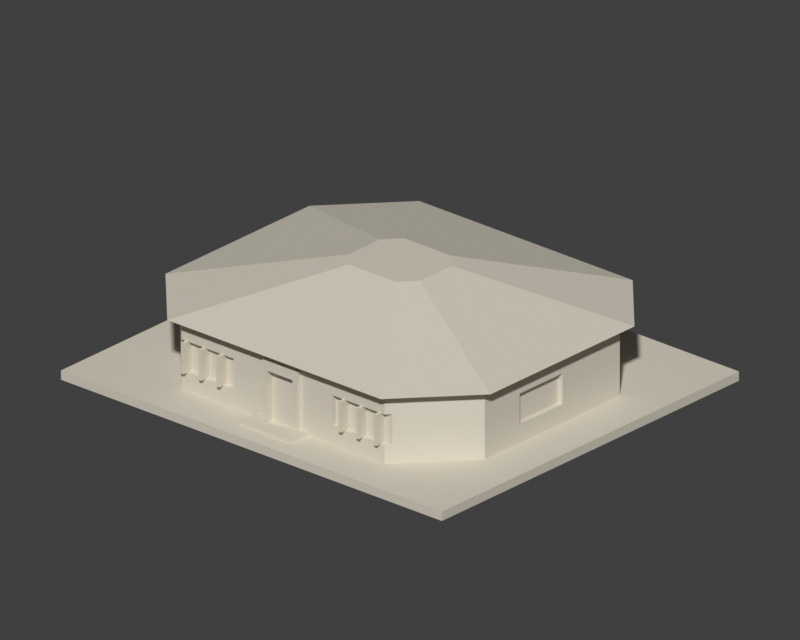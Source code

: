 # Source: scene.blend  (saved by Blender 4.3.34; exported with 4.5.12 LTS)
import bpy
from mathutils import Matrix  # noqa: F401  (used for matrix-valued properties, if any)

bpy.ops.wm.read_factory_settings(use_empty=True)
scene = bpy.context.scene
scene.name = 'Scene'

# ---- collections
col_collection = bpy.data.collections.new('Collection'); scene.collection.children.link(col_collection)

# ---- materials (node trees are filled in below, after node groups)
mat_warm_stone_preview_only = bpy.data.materials.new('Warm stone preview only')
mat_warm_stone_preview_only.diffuse_color = (0.69, 0.64, 0.54, 1.0)

# ---- material node trees

# ---- world
world_world = bpy.data.worlds.new('World'); scene.world = world_world
world_world.use_nodes = True; world_world.node_tree.nodes.clear()
_N = world_world.node_tree.nodes; _L = world_world.node_tree.links
n0 = _N.new('ShaderNodeOutputWorld'); n0.name = 'World Output'; n0.location = (300, 300)
n1 = _N.new('ShaderNodeBackground'); n1.name = 'Background'; n1.location = (10, 300)
n1.inputs[0].default_value = (0.05088, 0.05088, 0.05088, 1.0)
_L.new(n1.outputs[0], n0.inputs[0])
n0.is_active_output = True
world_world.color = (0.055, 0.065, 0.085)
world_world.sun_shadow_jitter_overblur = 0.0

# ---- cameras
cam_camera_001 = bpy.data.cameras.new('Camera.001')
cam_camera_001.type = 'ORTHO'
cam_camera_001.ortho_scale = 235.8
cam_camera_001.display_size = 1000.0

# ---- meshes
me_model = bpy.data.meshes.new('model')
me_model.from_pydata([(-75.0, -66.0, 3.0), (-40.0, -52.0, 3.0), (-60.0, -30.0, 3.0), (-10.0, -60.0, 3.0), (-75.0, -66.0, 0.0), (-75.0, 66.0, 3.0), (-60.0, 30.0, 3.0), (75.0, -66.0, 0.0), (10.0, -60.0, 3.0), (-10.0, -52.0, 3.0), (-75.0, 66.0, 0.0), (-40.0, 52.0, 3.0), (75.0, 66.0, 3.0), (75.0, -66.0, 3.0), (10.0, -52.0, 3.0), (40.0, -52.0, 3.0), (60.0, -30.0, 3.0), (75.0, 66.0, 0.0), (40.0, 52.0, 3.0), (60.0, 30.0, 3.0), (-40.0, -52.0, 9.0), (-41.55, -50.3, 9.0), (-38.55, -52.0, 9.0), (-37.45, -52.0, 9.0), (-60.0, -30.0, 26.0), (-41.55, -50.3, 19.0), (-60.0, -14.5, 9.0), (-60.0, 4.5, 9.0), (-60.0, -14.5, 19.0), (-10.0, -52.0, 4.3), (-31.55, -52.0, 9.0), (-30.45, -52.0, 9.0), (-24.55, -52.0, 9.0), (-23.45, -52.0, 9.0), (-19.5, -52.0, 9.0), (-7.0, -52.0, 23.0), (-7.0, -52.0, 4.3), (-19.5, -52.0, 19.0), (-40.0, -52.0, 19.0), (-38.55, -52.0, 19.0), (-40.0, -52.0, 26.0), (-37.45, -52.0, 19.0), (-60.0, 30.0, 26.0), (-31.55, -52.0, 19.0), (-30.45, -52.0, 19.0), (-24.55, -52.0, 19.0), (-23.45, -52.0, 19.0), (7.0, -52.0, 23.0), (-60.0, 4.5, 19.0), (-40.0, 52.0, 26.0), (40.0, 52.0, 26.0), (7.0, -52.0, 4.3), (10.0, -52.0, 4.3), (19.5, -52.0, 19.0), (19.5, -52.0, 9.0), (23.45, -52.0, 9.0), (24.55, -52.0, 9.0), (30.45, -52.0, 9.0), (31.55, -52.0, 9.0), (37.45, -52.0, 9.0), (38.55, -52.0, 9.0), (40.0, -52.0, 9.0), (41.55, -50.3, 9.0), (41.55, -50.3, 19.0), (40.0, -52.0, 26.0), (60.0, -30.0, 26.0), (60.0, -14.5, 9.0), (60.0, -14.5, 19.0), (23.45, -52.0, 19.0), (24.55, -52.0, 19.0), (30.45, -52.0, 19.0), (31.55, -52.0, 19.0), (37.45, -52.0, 19.0), (38.55, -52.0, 19.0), (40.0, -52.0, 19.0), (60.0, 4.5, 19.0), (60.0, 4.5, 9.0), (60.0, 30.0, 26.0), (-42.0, -56.0, 26.0), (-64.0, -32.0, 26.0), (-64.0, 32.0, 26.0), (-14.08, -7.04, 39.0), (42.0, -56.0, 26.0), (-9.24, -12.32, 39.0), (-14.08, 7.04, 39.0), (9.24, 12.32, 39.0), (-42.0, 56.0, 26.0), (-9.24, 12.32, 39.0), (42.0, 56.0, 26.0), (9.24, -12.32, 39.0), (14.08, 7.04, 39.0), (14.08, -7.04, 39.0), (64.0, -32.0, 26.0), (64.0, 32.0, 26.0), (-7.0, -53.5, 4.3), (-5.0, -53.5, 4.3), (-5.0, -53.5, 20.0), (-7.0, -53.5, 23.0), (5.0, -53.5, 20.0), (5.0, -53.5, 4.3), (7.0, -53.5, 4.3), (7.0, -53.5, 23.0), (-5.0, -55.0, 3.0), (-5.0, -55.0, 4.3), (-5.0, -51.0, 3.0), (5.0, -55.0, 3.0), (-5.0, -51.0, 20.0), (5.0, -51.0, 20.0), (5.0, -55.0, 4.3), (5.0, -51.0, 3.0), (-38.55, -50.3, 9.0), (-38.55, -50.3, 19.0), (-37.45, -50.3, 9.0), (-31.55, -50.3, 9.0), (-30.45, -50.3, 9.0), (-24.55, -50.3, 9.0), (-23.45, -50.3, 9.0), (-19.5, -50.3, 9.0), (-37.45, -50.3, 19.0), (-30.45, -50.3, 19.0), (-23.45, -50.3, 19.0), (-19.5, -50.3, 19.0), (-31.55, -50.3, 19.0), (-24.55, -50.3, 19.0), (-38.55, -53.8, 9.0), (-37.45, -53.8, 9.0), (-38.55, -53.8, 19.0), (-37.45, -53.8, 19.0), (-31.55, -53.8, 9.0), (-30.45, -53.8, 9.0), (-31.55, -53.8, 19.0), (-30.45, -53.8, 19.0), (-24.55, -53.8, 9.0), (-23.45, -53.8, 9.0), (-24.55, -53.8, 19.0), (-23.45, -53.8, 19.0), (19.5, -50.3, 9.0), (23.45, -50.3, 9.0), (24.55, -50.3, 9.0), (30.45, -50.3, 9.0), (31.55, -50.3, 9.0), (37.45, -50.3, 9.0), (19.5, -50.3, 19.0), (24.55, -50.3, 19.0), (31.55, -50.3, 19.0), (23.45, -50.3, 19.0), (30.45, -50.3, 19.0), (37.45, -50.3, 19.0), (38.55, -50.3, 9.0), (38.55, -50.3, 19.0), (23.45, -53.8, 9.0), (24.55, -53.8, 9.0), (23.45, -53.8, 19.0), (24.55, -53.8, 19.0), (30.45, -53.8, 9.0), (31.55, -53.8, 9.0), (30.45, -53.8, 19.0), (31.55, -53.8, 19.0), (37.45, -53.8, 9.0), (37.45, -53.8, 19.0), (38.55, -53.8, 9.0), (38.55, -53.8, 19.0), (-58.3, -14.5, 9.0), (-58.3, 4.5, 9.0), (-58.3, -14.5, 19.0), (-58.3, 4.5, 19.0), (58.3, -14.5, 9.0), (58.3, 4.5, 9.0), (58.3, 4.5, 19.0), (58.3, -14.5, 19.0), (-10.0, -60.0, 4.3), (10.0, -60.0, 4.3)], [], [(0, 1, 2), (0, 3, 1), (4, 0, 5), (0, 2, 6), (4, 7, 0), (0, 8, 3), (1, 3, 9), (4, 10, 7), (0, 6, 5), (4, 5, 10), (6, 11, 5), (10, 5, 12), (5, 11, 12), (0, 13, 8), (0, 7, 13), (8, 13, 14), (14, 13, 15), (15, 13, 16), (7, 17, 13), (13, 12, 16), (10, 17, 7), (11, 18, 12), (10, 12, 17), (16, 12, 19), (13, 17, 12), (19, 12, 18), (1, 20, 21), (1, 22, 20), (1, 23, 22), (1, 21, 24), (1, 24, 2), (21, 25, 24), (2, 26, 27), (2, 24, 26), (26, 24, 28), (1, 9, 29), (1, 30, 23), (1, 31, 30), (1, 32, 31), (1, 33, 32), (1, 34, 33), (1, 29, 34), (34, 29, 35), (29, 36, 35), (34, 35, 37), (38, 39, 40), (40, 39, 41), (38, 24, 25), (38, 40, 24), (28, 24, 42), (40, 41, 43), (40, 43, 44), (40, 44, 45), (40, 45, 46), (37, 40, 46), (37, 35, 40), (40, 35, 47), (2, 27, 6), (27, 48, 6), (6, 48, 42), (6, 49, 11), (6, 42, 49), (11, 49, 50), (28, 42, 48), (51, 52, 53), (14, 15, 52), (52, 15, 54), (54, 15, 55), (15, 56, 55), (15, 57, 56), (15, 58, 57), (15, 59, 58), (52, 54, 53), (51, 53, 47), (15, 60, 59), (15, 61, 60), (15, 62, 61), (15, 16, 62), (62, 16, 63), (63, 16, 64), (16, 65, 64), (16, 19, 66), (16, 66, 67), (16, 67, 65), (40, 47, 64), (53, 68, 64), (53, 64, 47), (64, 68, 69), (64, 69, 70), (64, 70, 71), (64, 71, 72), (64, 72, 73), (74, 64, 73), (74, 63, 64), (67, 75, 65), (11, 50, 18), (66, 19, 76), (76, 77, 75), (76, 19, 77), (19, 18, 77), (18, 50, 77), (65, 75, 77), (78, 24, 40), (78, 79, 24), (79, 80, 24), (78, 81, 79), (78, 40, 64), (78, 82, 83), (78, 83, 81), (79, 81, 84), (81, 83, 85), (24, 80, 42), (79, 84, 80), (80, 86, 42), (42, 86, 49), (80, 87, 86), (80, 84, 87), (81, 87, 84), (81, 85, 87), (86, 87, 85), (49, 86, 88), (78, 64, 82), (83, 82, 89), (83, 89, 90), (89, 91, 90), (89, 92, 91), (82, 64, 65), (82, 65, 92), (89, 82, 92), (65, 77, 92), (91, 92, 93), (83, 90, 85), (91, 93, 90), (85, 90, 88), (49, 88, 50), (86, 85, 88), (92, 77, 93), (90, 93, 88), (77, 88, 93), (77, 50, 88), (94, 95, 96), (94, 35, 36), (94, 96, 97), (94, 97, 35), (96, 98, 97), (97, 47, 35), (99, 100, 101), (100, 51, 101), (99, 101, 98), (51, 47, 101), (97, 98, 101), (97, 101, 47), (102, 95, 103), (102, 104, 95), (102, 105, 104), (102, 103, 105), (104, 96, 95), (104, 106, 96), (104, 107, 106), (96, 106, 98), (103, 108, 105), (104, 105, 109), (105, 108, 99), (105, 99, 109), (104, 109, 107), (109, 99, 107), (99, 98, 107), (106, 107, 98), (20, 110, 21), (20, 22, 110), (21, 110, 25), (25, 110, 111), (38, 25, 111), (38, 111, 39), (112, 23, 30), (30, 113, 112), (114, 31, 32), (32, 115, 114), (34, 116, 33), (34, 117, 116), (118, 112, 113), (119, 114, 115), (117, 120, 116), (34, 121, 117), (113, 122, 118), (41, 118, 122), (122, 43, 41), (44, 119, 123), (115, 123, 119), (117, 121, 120), (34, 37, 121), (123, 45, 44), (121, 46, 120), (37, 46, 121), (124, 22, 23), (124, 23, 125), (124, 125, 126), (124, 111, 22), (111, 110, 22), (125, 127, 126), (124, 126, 39), (124, 39, 111), (126, 127, 39), (127, 41, 39), (125, 23, 127), (127, 23, 112), (127, 112, 41), (112, 118, 41), (128, 30, 31), (128, 31, 129), (128, 129, 130), (128, 122, 30), (122, 113, 30), (129, 31, 131), (131, 31, 114), (129, 131, 130), (128, 130, 43), (128, 43, 122), (131, 114, 44), (114, 119, 44), (130, 131, 43), (131, 44, 43), (132, 32, 33), (132, 33, 133), (132, 133, 134), (133, 33, 135), (132, 123, 32), (135, 33, 116), (123, 115, 32), (133, 135, 134), (132, 134, 45), (132, 45, 123), (135, 116, 46), (116, 120, 46), (134, 135, 45), (135, 46, 45), (54, 55, 136), (136, 55, 137), (138, 56, 57), (57, 139, 138), (140, 58, 59), (59, 141, 140), (54, 136, 53), (136, 137, 142), (143, 138, 139), (144, 140, 141), (136, 142, 53), (142, 137, 145), (53, 142, 145), (53, 145, 68), (69, 143, 146), (139, 146, 143), (141, 147, 144), (146, 70, 69), (71, 144, 147), (147, 72, 71), (61, 148, 60), (61, 62, 148), (62, 149, 148), (62, 63, 149), (74, 73, 149), (74, 149, 63), (150, 55, 56), (150, 56, 151), (150, 151, 152), (151, 56, 153), (150, 145, 55), (153, 56, 138), (145, 137, 55), (151, 153, 152), (150, 152, 68), (150, 68, 145), (153, 138, 69), (138, 143, 69), (152, 153, 68), (153, 69, 68), (154, 57, 58), (154, 58, 155), (154, 155, 156), (154, 146, 57), (146, 139, 57), (155, 58, 157), (157, 58, 140), (155, 157, 156), (154, 156, 70), (154, 70, 146), (157, 140, 71), (140, 144, 71), (156, 157, 70), (157, 71, 70), (158, 147, 59), (147, 141, 59), (158, 159, 72), (158, 72, 147), (158, 59, 60), (158, 60, 160), (158, 160, 159), (160, 60, 161), (161, 60, 148), (160, 161, 159), (161, 148, 73), (148, 149, 73), (159, 161, 72), (161, 73, 72), (26, 162, 27), (162, 163, 27), (26, 164, 162), (162, 164, 163), (26, 28, 164), (164, 165, 163), (28, 165, 164), (28, 48, 165), (27, 163, 48), (163, 165, 48), (166, 66, 167), (66, 76, 167), (166, 67, 66), (166, 167, 168), (166, 169, 67), (166, 168, 169), (169, 75, 67), (169, 168, 75), (167, 76, 168), (76, 75, 168), (3, 29, 9), (3, 170, 29), (3, 8, 170), (170, 171, 103), (170, 36, 29), (170, 94, 36), (170, 95, 94), (170, 103, 95), (170, 8, 171), (103, 171, 108), (108, 100, 99), (108, 171, 100), (100, 171, 52), (100, 52, 51), (8, 14, 171), (171, 14, 52)])
me_model.materials.append(mat_warm_stone_preview_only)
me_model.update()

# ---- objects
ob_printable_vnu = bpy.data.objects.new('Printable_VNU', me_model)
ob_preview_camera = bpy.data.objects.new('Preview_camera', cam_camera_001)

# ---- transforms, parenting, visibility, modifiers, constraints
ob_printable_vnu.location = (0.0, 0.0, 0.0)
ob_preview_camera.location = (195.0, -220.0, 155.0)
ob_preview_camera.rotation_euler = (1.139, -2.881e-08, 0.7252)

# ---- collection membership
col_collection.objects.link(ob_printable_vnu)
col_collection.objects.link(ob_preview_camera)

# ---- scene / render settings (as saved in the file)
scene.camera = ob_preview_camera
scene.frame_start = 1; scene.frame_end = 250; scene.frame_set(1)
scene.render.engine = 'BLENDER_WORKBENCH'
scene.render.resolution_x = 1000
scene.render.resolution_y = 800
scene.view_settings.view_transform = 'Standard'
scene.unit_settings.scale_length = 0.001
bpy.context.view_layer.update()

# ---- added for rendering (the .blend has no usable light): sun
light_auto_sun = bpy.data.lights.new('AutoSun', 'SUN')
light_auto_sun.energy = 3.0
light_auto_sun.angle = 0.0523599
ob_auto_sun = bpy.data.objects.new('AutoSun', light_auto_sun)
scene.collection.objects.link(ob_auto_sun)
ob_auto_sun.rotation_euler = (0.872665, 0.174533, 0.523599)
bpy.context.view_layer.update()

